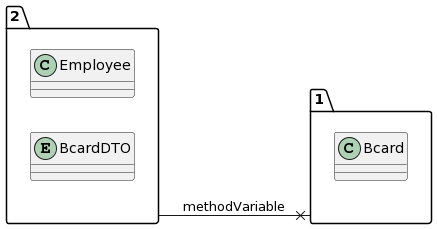

The diagram above was rendered by PlantUML. Its source (embedded in the PNG):
@startuml
allow_mixing
left to right direction
package "2"{
class Employee
entity BcardDTO

}
package "1"{
class Bcard

}
"2" --x "1":methodVariable
@enduml